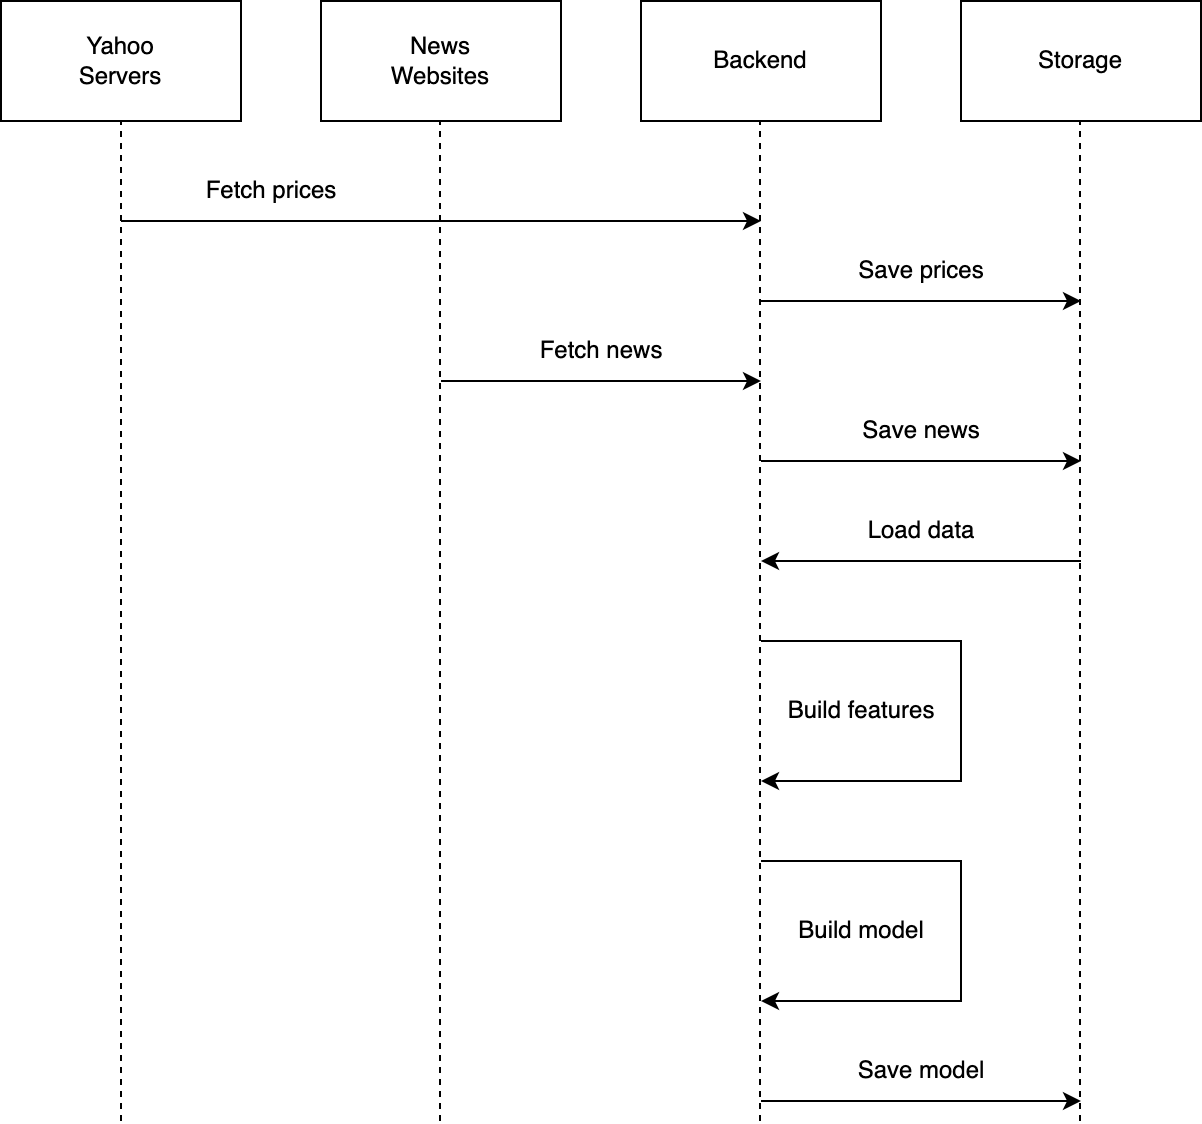

The diagram above was exported from draw.io. Its source (the exported page's mxGraphModel, read from the mxfile embedded in the PNG):
<mxGraphModel dx="1026" dy="653" grid="1" gridSize="10" guides="1" tooltips="1" connect="1" arrows="1" fold="1" page="1" pageScale="1" pageWidth="1169" pageHeight="827" math="0" shadow="0">
  <root>
    <mxCell id="0" />
    <mxCell id="1" parent="0" />
    <mxCell id="v1-1R2o-FruCzepYxvRL-1" value="Yahoo&lt;br&gt;Servers" style="rounded=0;whiteSpace=wrap;html=1;" parent="1" vertex="1">
      <mxGeometry x="360" y="120" width="120" height="60" as="geometry" />
    </mxCell>
    <mxCell id="v1-1R2o-FruCzepYxvRL-2" value="News&lt;br&gt;Websites" style="rounded=0;whiteSpace=wrap;html=1;" parent="1" vertex="1">
      <mxGeometry x="520" y="120" width="120" height="60" as="geometry" />
    </mxCell>
    <mxCell id="v1-1R2o-FruCzepYxvRL-3" value="Backend" style="rounded=0;whiteSpace=wrap;html=1;" parent="1" vertex="1">
      <mxGeometry x="680" y="120" width="120" height="60" as="geometry" />
    </mxCell>
    <mxCell id="v1-1R2o-FruCzepYxvRL-4" value="Storage" style="rounded=0;whiteSpace=wrap;html=1;" parent="1" vertex="1">
      <mxGeometry x="840" y="120" width="120" height="60" as="geometry" />
    </mxCell>
    <mxCell id="v1-1R2o-FruCzepYxvRL-5" value="" style="endArrow=none;dashed=1;html=1;rounded=0;entryX=0.5;entryY=1;entryDx=0;entryDy=0;" parent="1" target="v1-1R2o-FruCzepYxvRL-1" edge="1">
      <mxGeometry width="50" height="50" relative="1" as="geometry">
        <mxPoint x="420" y="680" as="sourcePoint" />
        <mxPoint x="670" y="400" as="targetPoint" />
      </mxGeometry>
    </mxCell>
    <mxCell id="v1-1R2o-FruCzepYxvRL-6" value="" style="endArrow=none;dashed=1;html=1;rounded=0;entryX=0.5;entryY=1;entryDx=0;entryDy=0;" parent="1" edge="1">
      <mxGeometry width="50" height="50" relative="1" as="geometry">
        <mxPoint x="579.5" y="680" as="sourcePoint" />
        <mxPoint x="579.5" y="180" as="targetPoint" />
      </mxGeometry>
    </mxCell>
    <mxCell id="v1-1R2o-FruCzepYxvRL-7" value="" style="endArrow=none;dashed=1;html=1;rounded=0;entryX=0.5;entryY=1;entryDx=0;entryDy=0;" parent="1" edge="1">
      <mxGeometry width="50" height="50" relative="1" as="geometry">
        <mxPoint x="739.5" y="680" as="sourcePoint" />
        <mxPoint x="739.5" y="180" as="targetPoint" />
      </mxGeometry>
    </mxCell>
    <mxCell id="v1-1R2o-FruCzepYxvRL-8" value="" style="endArrow=none;dashed=1;html=1;rounded=0;entryX=0.5;entryY=1;entryDx=0;entryDy=0;" parent="1" edge="1">
      <mxGeometry width="50" height="50" relative="1" as="geometry">
        <mxPoint x="899.5" y="680" as="sourcePoint" />
        <mxPoint x="899.5" y="180" as="targetPoint" />
      </mxGeometry>
    </mxCell>
    <mxCell id="v1-1R2o-FruCzepYxvRL-9" value="" style="endArrow=classic;html=1;rounded=0;" parent="1" edge="1">
      <mxGeometry width="50" height="50" relative="1" as="geometry">
        <mxPoint x="420" y="230" as="sourcePoint" />
        <mxPoint x="740" y="230" as="targetPoint" />
      </mxGeometry>
    </mxCell>
    <mxCell id="v1-1R2o-FruCzepYxvRL-10" value="Fetch prices" style="text;html=1;align=center;verticalAlign=middle;resizable=0;points=[];autosize=1;strokeColor=none;fillColor=none;" parent="1" vertex="1">
      <mxGeometry x="450" y="200" width="90" height="30" as="geometry" />
    </mxCell>
    <mxCell id="v1-1R2o-FruCzepYxvRL-11" value="" style="endArrow=classic;html=1;rounded=0;" parent="1" edge="1">
      <mxGeometry width="50" height="50" relative="1" as="geometry">
        <mxPoint x="580" y="310" as="sourcePoint" />
        <mxPoint x="740" y="310" as="targetPoint" />
      </mxGeometry>
    </mxCell>
    <mxCell id="v1-1R2o-FruCzepYxvRL-12" value="Fetch news" style="text;html=1;align=center;verticalAlign=middle;resizable=0;points=[];autosize=1;strokeColor=none;fillColor=none;" parent="1" vertex="1">
      <mxGeometry x="620" y="280" width="80" height="30" as="geometry" />
    </mxCell>
    <mxCell id="v1-1R2o-FruCzepYxvRL-13" value="" style="endArrow=classic;html=1;rounded=0;" parent="1" edge="1">
      <mxGeometry width="50" height="50" relative="1" as="geometry">
        <mxPoint x="740" y="270" as="sourcePoint" />
        <mxPoint x="900" y="270" as="targetPoint" />
      </mxGeometry>
    </mxCell>
    <mxCell id="v1-1R2o-FruCzepYxvRL-14" value="Save prices" style="text;html=1;align=center;verticalAlign=middle;resizable=0;points=[];autosize=1;strokeColor=none;fillColor=none;" parent="1" vertex="1">
      <mxGeometry x="775" y="240" width="90" height="30" as="geometry" />
    </mxCell>
    <mxCell id="v1-1R2o-FruCzepYxvRL-15" value="" style="endArrow=classic;html=1;rounded=0;" parent="1" edge="1">
      <mxGeometry width="50" height="50" relative="1" as="geometry">
        <mxPoint x="740" y="350" as="sourcePoint" />
        <mxPoint x="900" y="350" as="targetPoint" />
      </mxGeometry>
    </mxCell>
    <mxCell id="v1-1R2o-FruCzepYxvRL-16" value="Save news" style="text;html=1;align=center;verticalAlign=middle;resizable=0;points=[];autosize=1;strokeColor=none;fillColor=none;" parent="1" vertex="1">
      <mxGeometry x="780" y="320" width="80" height="30" as="geometry" />
    </mxCell>
    <mxCell id="v1-1R2o-FruCzepYxvRL-17" value="" style="endArrow=classic;html=1;rounded=0;" parent="1" edge="1">
      <mxGeometry width="50" height="50" relative="1" as="geometry">
        <mxPoint x="900" y="400" as="sourcePoint" />
        <mxPoint x="740" y="400" as="targetPoint" />
      </mxGeometry>
    </mxCell>
    <mxCell id="v1-1R2o-FruCzepYxvRL-18" value="Load data" style="text;html=1;align=center;verticalAlign=middle;resizable=0;points=[];autosize=1;strokeColor=none;fillColor=none;" parent="1" vertex="1">
      <mxGeometry x="780" y="370" width="80" height="30" as="geometry" />
    </mxCell>
    <mxCell id="v1-1R2o-FruCzepYxvRL-19" value="" style="endArrow=classic;html=1;rounded=0;" parent="1" edge="1">
      <mxGeometry width="50" height="50" relative="1" as="geometry">
        <mxPoint x="740" y="440" as="sourcePoint" />
        <mxPoint x="740" y="510" as="targetPoint" />
        <Array as="points">
          <mxPoint x="840" y="440" />
          <mxPoint x="840" y="510" />
        </Array>
      </mxGeometry>
    </mxCell>
    <mxCell id="v1-1R2o-FruCzepYxvRL-20" value="Build features" style="text;html=1;align=center;verticalAlign=middle;resizable=0;points=[];autosize=1;strokeColor=none;fillColor=none;" parent="1" vertex="1">
      <mxGeometry x="740" y="460" width="100" height="30" as="geometry" />
    </mxCell>
    <mxCell id="v1-1R2o-FruCzepYxvRL-21" value="" style="endArrow=classic;html=1;rounded=0;" parent="1" edge="1">
      <mxGeometry width="50" height="50" relative="1" as="geometry">
        <mxPoint x="740" y="550" as="sourcePoint" />
        <mxPoint x="740" y="620" as="targetPoint" />
        <Array as="points">
          <mxPoint x="840" y="550" />
          <mxPoint x="840" y="620" />
        </Array>
      </mxGeometry>
    </mxCell>
    <mxCell id="v1-1R2o-FruCzepYxvRL-22" value="Build model" style="text;html=1;align=center;verticalAlign=middle;resizable=0;points=[];autosize=1;strokeColor=none;fillColor=none;" parent="1" vertex="1">
      <mxGeometry x="745" y="570" width="90" height="30" as="geometry" />
    </mxCell>
    <mxCell id="v1-1R2o-FruCzepYxvRL-23" value="" style="endArrow=classic;html=1;rounded=0;" parent="1" edge="1">
      <mxGeometry width="50" height="50" relative="1" as="geometry">
        <mxPoint x="740" y="670" as="sourcePoint" />
        <mxPoint x="900" y="670" as="targetPoint" />
      </mxGeometry>
    </mxCell>
    <mxCell id="v1-1R2o-FruCzepYxvRL-24" value="Save model" style="text;html=1;align=center;verticalAlign=middle;resizable=0;points=[];autosize=1;strokeColor=none;fillColor=none;" parent="1" vertex="1">
      <mxGeometry x="775" y="640" width="90" height="30" as="geometry" />
    </mxCell>
  </root>
</mxGraphModel>